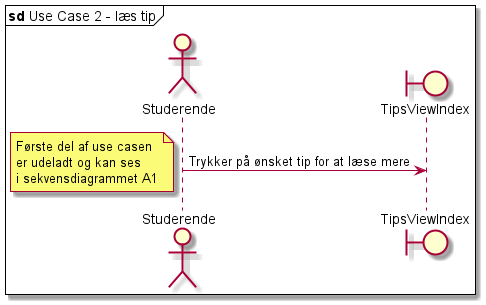

The diagram above was rendered by PlantUML. Its source (embedded in the PNG):
@startuml
mainframe **sd** Use Case 2 - læs tip

actor       Studerende       as stud
boundary       TipsViewIndex       as tipsindex

stud -> tipsindex: Trykker på ønsket tip for at læse mere

note left
Første del af use casen
er udeladt og kan ses
i sekvensdiagrammet A1
end note

@enduml